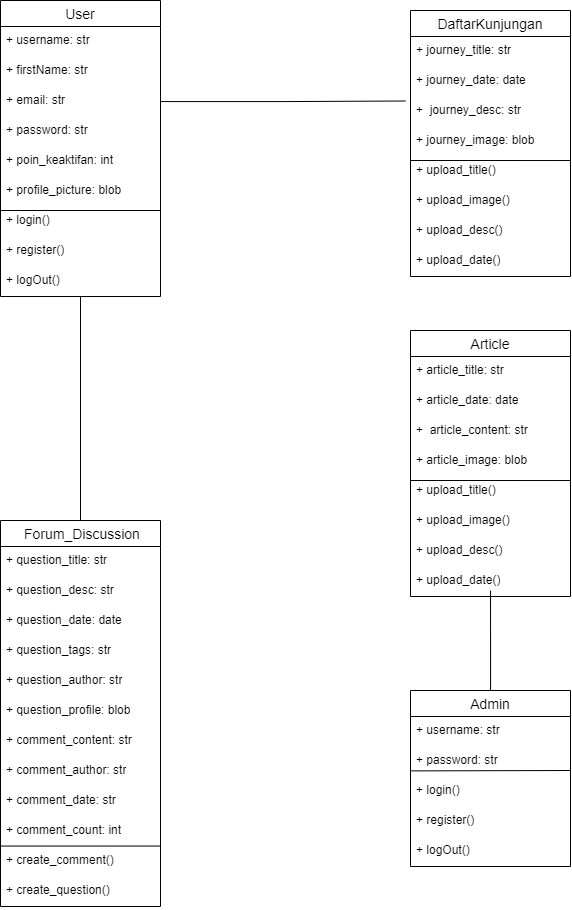

The diagram above was exported from draw.io. Its source (the exported page's mxGraphModel, read from the mxfile embedded in the PNG):
<mxGraphModel dx="1485" dy="804" grid="1" gridSize="10" guides="1" tooltips="1" connect="1" arrows="1" fold="1" page="1" pageScale="1" pageWidth="850" pageHeight="1100" math="0" shadow="0" extFonts="Permanent Marker^https://fonts.googleapis.com/css?family=Permanent+Marker">
  <root>
    <mxCell id="0" />
    <mxCell id="1" parent="0" />
    <mxCell id="vuVlP03KhbHtaB3gYesQ-81" style="edgeStyle=orthogonalEdgeStyle;rounded=0;orthogonalLoop=1;jettySize=auto;html=1;entryX=0.5;entryY=0;entryDx=0;entryDy=0;endArrow=none;endFill=0;" edge="1" parent="1" source="vuVlP03KhbHtaB3gYesQ-6" target="vuVlP03KhbHtaB3gYesQ-35">
      <mxGeometry relative="1" as="geometry" />
    </mxCell>
    <mxCell id="vuVlP03KhbHtaB3gYesQ-6" value="User" style="swimlane;fontStyle=0;childLayout=stackLayout;horizontal=1;startSize=26;horizontalStack=0;resizeParent=1;resizeParentMax=0;resizeLast=0;collapsible=1;marginBottom=0;align=center;fontSize=14;" vertex="1" parent="1">
      <mxGeometry x="170" y="100" width="160" height="296" as="geometry" />
    </mxCell>
    <mxCell id="vuVlP03KhbHtaB3gYesQ-7" value="+ username: str" style="text;strokeColor=none;fillColor=none;spacingLeft=4;spacingRight=4;overflow=hidden;rotatable=0;points=[[0,0.5],[1,0.5]];portConstraint=eastwest;fontSize=12;whiteSpace=wrap;html=1;" vertex="1" parent="vuVlP03KhbHtaB3gYesQ-6">
      <mxGeometry y="26" width="160" height="30" as="geometry" />
    </mxCell>
    <mxCell id="vuVlP03KhbHtaB3gYesQ-8" value="+ firstName: str" style="text;strokeColor=none;fillColor=none;spacingLeft=4;spacingRight=4;overflow=hidden;rotatable=0;points=[[0,0.5],[1,0.5]];portConstraint=eastwest;fontSize=12;whiteSpace=wrap;html=1;" vertex="1" parent="vuVlP03KhbHtaB3gYesQ-6">
      <mxGeometry y="56" width="160" height="30" as="geometry" />
    </mxCell>
    <mxCell id="vuVlP03KhbHtaB3gYesQ-9" value="+ email: str" style="text;strokeColor=none;fillColor=none;spacingLeft=4;spacingRight=4;overflow=hidden;rotatable=0;points=[[0,0.5],[1,0.5]];portConstraint=eastwest;fontSize=12;whiteSpace=wrap;html=1;" vertex="1" parent="vuVlP03KhbHtaB3gYesQ-6">
      <mxGeometry y="86" width="160" height="30" as="geometry" />
    </mxCell>
    <mxCell id="vuVlP03KhbHtaB3gYesQ-14" value="+ password: str" style="text;strokeColor=none;fillColor=none;spacingLeft=4;spacingRight=4;overflow=hidden;rotatable=0;points=[[0,0.5],[1,0.5]];portConstraint=eastwest;fontSize=12;whiteSpace=wrap;html=1;" vertex="1" parent="vuVlP03KhbHtaB3gYesQ-6">
      <mxGeometry y="116" width="160" height="30" as="geometry" />
    </mxCell>
    <mxCell id="vuVlP03KhbHtaB3gYesQ-32" value="" style="endArrow=none;html=1;rounded=0;" edge="1" parent="vuVlP03KhbHtaB3gYesQ-6">
      <mxGeometry width="50" height="50" relative="1" as="geometry">
        <mxPoint y="210" as="sourcePoint" />
        <mxPoint x="160" y="210" as="targetPoint" />
      </mxGeometry>
    </mxCell>
    <mxCell id="vuVlP03KhbHtaB3gYesQ-16" value="+ poin_keaktifan: int" style="text;strokeColor=none;fillColor=none;spacingLeft=4;spacingRight=4;overflow=hidden;rotatable=0;points=[[0,0.5],[1,0.5]];portConstraint=eastwest;fontSize=12;whiteSpace=wrap;html=1;" vertex="1" parent="vuVlP03KhbHtaB3gYesQ-6">
      <mxGeometry y="146" width="160" height="30" as="geometry" />
    </mxCell>
    <mxCell id="vuVlP03KhbHtaB3gYesQ-17" value="+ profile_picture: blob" style="text;strokeColor=none;fillColor=none;spacingLeft=4;spacingRight=4;overflow=hidden;rotatable=0;points=[[0,0.5],[1,0.5]];portConstraint=eastwest;fontSize=12;whiteSpace=wrap;html=1;" vertex="1" parent="vuVlP03KhbHtaB3gYesQ-6">
      <mxGeometry y="176" width="160" height="30" as="geometry" />
    </mxCell>
    <mxCell id="vuVlP03KhbHtaB3gYesQ-18" value="+ login()" style="text;strokeColor=none;fillColor=none;spacingLeft=4;spacingRight=4;overflow=hidden;rotatable=0;points=[[0,0.5],[1,0.5]];portConstraint=eastwest;fontSize=12;whiteSpace=wrap;html=1;" vertex="1" parent="vuVlP03KhbHtaB3gYesQ-6">
      <mxGeometry y="206" width="160" height="30" as="geometry" />
    </mxCell>
    <mxCell id="vuVlP03KhbHtaB3gYesQ-19" value="+ register()" style="text;strokeColor=none;fillColor=none;spacingLeft=4;spacingRight=4;overflow=hidden;rotatable=0;points=[[0,0.5],[1,0.5]];portConstraint=eastwest;fontSize=12;whiteSpace=wrap;html=1;" vertex="1" parent="vuVlP03KhbHtaB3gYesQ-6">
      <mxGeometry y="236" width="160" height="30" as="geometry" />
    </mxCell>
    <mxCell id="vuVlP03KhbHtaB3gYesQ-20" value="+ logOut()&amp;nbsp;" style="text;strokeColor=none;fillColor=none;spacingLeft=4;spacingRight=4;overflow=hidden;rotatable=0;points=[[0,0.5],[1,0.5]];portConstraint=eastwest;fontSize=12;whiteSpace=wrap;html=1;" vertex="1" parent="vuVlP03KhbHtaB3gYesQ-6">
      <mxGeometry y="266" width="160" height="30" as="geometry" />
    </mxCell>
    <mxCell id="vuVlP03KhbHtaB3gYesQ-22" value="DaftarKunjungan" style="swimlane;fontStyle=0;childLayout=stackLayout;horizontal=1;startSize=26;horizontalStack=0;resizeParent=1;resizeParentMax=0;resizeLast=0;collapsible=1;marginBottom=0;align=center;fontSize=14;" vertex="1" parent="1">
      <mxGeometry x="580" y="110" width="160" height="266" as="geometry" />
    </mxCell>
    <mxCell id="vuVlP03KhbHtaB3gYesQ-23" value="+ journey_title: str" style="text;strokeColor=none;fillColor=none;spacingLeft=4;spacingRight=4;overflow=hidden;rotatable=0;points=[[0,0.5],[1,0.5]];portConstraint=eastwest;fontSize=12;whiteSpace=wrap;html=1;" vertex="1" parent="vuVlP03KhbHtaB3gYesQ-22">
      <mxGeometry y="26" width="160" height="30" as="geometry" />
    </mxCell>
    <mxCell id="vuVlP03KhbHtaB3gYesQ-24" value="+ journey_date: date" style="text;strokeColor=none;fillColor=none;spacingLeft=4;spacingRight=4;overflow=hidden;rotatable=0;points=[[0,0.5],[1,0.5]];portConstraint=eastwest;fontSize=12;whiteSpace=wrap;html=1;" vertex="1" parent="vuVlP03KhbHtaB3gYesQ-22">
      <mxGeometry y="56" width="160" height="30" as="geometry" />
    </mxCell>
    <mxCell id="vuVlP03KhbHtaB3gYesQ-48" value="" style="endArrow=none;html=1;rounded=0;entryX=0.997;entryY=0.134;entryDx=0;entryDy=0;entryPerimeter=0;" edge="1" parent="vuVlP03KhbHtaB3gYesQ-22" target="vuVlP03KhbHtaB3gYesQ-29">
      <mxGeometry width="50" height="50" relative="1" as="geometry">
        <mxPoint y="150" as="sourcePoint" />
        <mxPoint x="50" y="100" as="targetPoint" />
      </mxGeometry>
    </mxCell>
    <mxCell id="vuVlP03KhbHtaB3gYesQ-25" value="+&amp;nbsp; journey_desc: str" style="text;strokeColor=none;fillColor=none;spacingLeft=4;spacingRight=4;overflow=hidden;rotatable=0;points=[[0,0.5],[1,0.5]];portConstraint=eastwest;fontSize=12;whiteSpace=wrap;html=1;" vertex="1" parent="vuVlP03KhbHtaB3gYesQ-22">
      <mxGeometry y="86" width="160" height="30" as="geometry" />
    </mxCell>
    <mxCell id="vuVlP03KhbHtaB3gYesQ-27" value="+ journey_image: blob" style="text;strokeColor=none;fillColor=none;spacingLeft=4;spacingRight=4;overflow=hidden;rotatable=0;points=[[0,0.5],[1,0.5]];portConstraint=eastwest;fontSize=12;whiteSpace=wrap;html=1;" vertex="1" parent="vuVlP03KhbHtaB3gYesQ-22">
      <mxGeometry y="116" width="160" height="30" as="geometry" />
    </mxCell>
    <mxCell id="vuVlP03KhbHtaB3gYesQ-29" value="+ upload_title()" style="text;strokeColor=none;fillColor=none;spacingLeft=4;spacingRight=4;overflow=hidden;rotatable=0;points=[[0,0.5],[1,0.5]];portConstraint=eastwest;fontSize=12;whiteSpace=wrap;html=1;" vertex="1" parent="vuVlP03KhbHtaB3gYesQ-22">
      <mxGeometry y="146" width="160" height="30" as="geometry" />
    </mxCell>
    <mxCell id="vuVlP03KhbHtaB3gYesQ-30" value="+ upload_image()" style="text;strokeColor=none;fillColor=none;spacingLeft=4;spacingRight=4;overflow=hidden;rotatable=0;points=[[0,0.5],[1,0.5]];portConstraint=eastwest;fontSize=12;whiteSpace=wrap;html=1;" vertex="1" parent="vuVlP03KhbHtaB3gYesQ-22">
      <mxGeometry y="176" width="160" height="30" as="geometry" />
    </mxCell>
    <mxCell id="vuVlP03KhbHtaB3gYesQ-31" value="+ upload_desc()&amp;nbsp;" style="text;strokeColor=none;fillColor=none;spacingLeft=4;spacingRight=4;overflow=hidden;rotatable=0;points=[[0,0.5],[1,0.5]];portConstraint=eastwest;fontSize=12;whiteSpace=wrap;html=1;" vertex="1" parent="vuVlP03KhbHtaB3gYesQ-22">
      <mxGeometry y="206" width="160" height="30" as="geometry" />
    </mxCell>
    <mxCell id="vuVlP03KhbHtaB3gYesQ-34" value="+ upload_date()&amp;nbsp;" style="text;strokeColor=none;fillColor=none;spacingLeft=4;spacingRight=4;overflow=hidden;rotatable=0;points=[[0,0.5],[1,0.5]];portConstraint=eastwest;fontSize=12;whiteSpace=wrap;html=1;" vertex="1" parent="vuVlP03KhbHtaB3gYesQ-22">
      <mxGeometry y="236" width="160" height="30" as="geometry" />
    </mxCell>
    <mxCell id="vuVlP03KhbHtaB3gYesQ-35" value=" Forum_Discussion" style="swimlane;fontStyle=0;childLayout=stackLayout;horizontal=1;startSize=26;horizontalStack=0;resizeParent=1;resizeParentMax=0;resizeLast=0;collapsible=1;marginBottom=0;align=center;fontSize=14;" vertex="1" parent="1">
      <mxGeometry x="170" y="620" width="160" height="386" as="geometry" />
    </mxCell>
    <mxCell id="vuVlP03KhbHtaB3gYesQ-36" value="+ question_title: str" style="text;strokeColor=none;fillColor=none;spacingLeft=4;spacingRight=4;overflow=hidden;rotatable=0;points=[[0,0.5],[1,0.5]];portConstraint=eastwest;fontSize=12;whiteSpace=wrap;html=1;" vertex="1" parent="vuVlP03KhbHtaB3gYesQ-35">
      <mxGeometry y="26" width="160" height="30" as="geometry" />
    </mxCell>
    <mxCell id="vuVlP03KhbHtaB3gYesQ-37" value="+ question_desc: str" style="text;strokeColor=none;fillColor=none;spacingLeft=4;spacingRight=4;overflow=hidden;rotatable=0;points=[[0,0.5],[1,0.5]];portConstraint=eastwest;fontSize=12;whiteSpace=wrap;html=1;" vertex="1" parent="vuVlP03KhbHtaB3gYesQ-35">
      <mxGeometry y="56" width="160" height="30" as="geometry" />
    </mxCell>
    <mxCell id="vuVlP03KhbHtaB3gYesQ-38" value="+ question_date: date" style="text;strokeColor=none;fillColor=none;spacingLeft=4;spacingRight=4;overflow=hidden;rotatable=0;points=[[0,0.5],[1,0.5]];portConstraint=eastwest;fontSize=12;whiteSpace=wrap;html=1;" vertex="1" parent="vuVlP03KhbHtaB3gYesQ-35">
      <mxGeometry y="86" width="160" height="30" as="geometry" />
    </mxCell>
    <mxCell id="vuVlP03KhbHtaB3gYesQ-39" value="+ question_tags: str" style="text;strokeColor=none;fillColor=none;spacingLeft=4;spacingRight=4;overflow=hidden;rotatable=0;points=[[0,0.5],[1,0.5]];portConstraint=eastwest;fontSize=12;whiteSpace=wrap;html=1;" vertex="1" parent="vuVlP03KhbHtaB3gYesQ-35">
      <mxGeometry y="116" width="160" height="30" as="geometry" />
    </mxCell>
    <mxCell id="vuVlP03KhbHtaB3gYesQ-40" value="" style="endArrow=none;html=1;rounded=0;" edge="1" parent="vuVlP03KhbHtaB3gYesQ-35" source="vuVlP03KhbHtaB3gYesQ-43">
      <mxGeometry width="50" height="50" relative="1" as="geometry">
        <mxPoint y="210" as="sourcePoint" />
        <mxPoint x="160" y="210" as="targetPoint" />
      </mxGeometry>
    </mxCell>
    <mxCell id="vuVlP03KhbHtaB3gYesQ-41" value="+ question_author: str" style="text;strokeColor=none;fillColor=none;spacingLeft=4;spacingRight=4;overflow=hidden;rotatable=0;points=[[0,0.5],[1,0.5]];portConstraint=eastwest;fontSize=12;whiteSpace=wrap;html=1;" vertex="1" parent="vuVlP03KhbHtaB3gYesQ-35">
      <mxGeometry y="146" width="160" height="30" as="geometry" />
    </mxCell>
    <mxCell id="vuVlP03KhbHtaB3gYesQ-42" value="+ question_profile: blob" style="text;strokeColor=none;fillColor=none;spacingLeft=4;spacingRight=4;overflow=hidden;rotatable=0;points=[[0,0.5],[1,0.5]];portConstraint=eastwest;fontSize=12;whiteSpace=wrap;html=1;" vertex="1" parent="vuVlP03KhbHtaB3gYesQ-35">
      <mxGeometry y="176" width="160" height="30" as="geometry" />
    </mxCell>
    <mxCell id="vuVlP03KhbHtaB3gYesQ-43" value="+ comment_content: str" style="text;strokeColor=none;fillColor=none;spacingLeft=4;spacingRight=4;overflow=hidden;rotatable=0;points=[[0,0.5],[1,0.5]];portConstraint=eastwest;fontSize=12;whiteSpace=wrap;html=1;" vertex="1" parent="vuVlP03KhbHtaB3gYesQ-35">
      <mxGeometry y="206" width="160" height="30" as="geometry" />
    </mxCell>
    <mxCell id="vuVlP03KhbHtaB3gYesQ-50" value="+ comment_author: str" style="text;strokeColor=none;fillColor=none;spacingLeft=4;spacingRight=4;overflow=hidden;rotatable=0;points=[[0,0.5],[1,0.5]];portConstraint=eastwest;fontSize=12;whiteSpace=wrap;html=1;" vertex="1" parent="vuVlP03KhbHtaB3gYesQ-35">
      <mxGeometry y="236" width="160" height="30" as="geometry" />
    </mxCell>
    <mxCell id="vuVlP03KhbHtaB3gYesQ-51" value="+ comment_date: str" style="text;strokeColor=none;fillColor=none;spacingLeft=4;spacingRight=4;overflow=hidden;rotatable=0;points=[[0,0.5],[1,0.5]];portConstraint=eastwest;fontSize=12;whiteSpace=wrap;html=1;" vertex="1" parent="vuVlP03KhbHtaB3gYesQ-35">
      <mxGeometry y="266" width="160" height="30" as="geometry" />
    </mxCell>
    <mxCell id="vuVlP03KhbHtaB3gYesQ-52" value="+ comment_count: int" style="text;strokeColor=none;fillColor=none;spacingLeft=4;spacingRight=4;overflow=hidden;rotatable=0;points=[[0,0.5],[1,0.5]];portConstraint=eastwest;fontSize=12;whiteSpace=wrap;html=1;" vertex="1" parent="vuVlP03KhbHtaB3gYesQ-35">
      <mxGeometry y="296" width="160" height="30" as="geometry" />
    </mxCell>
    <mxCell id="vuVlP03KhbHtaB3gYesQ-88" value="" style="endArrow=none;html=1;rounded=0;" edge="1" parent="vuVlP03KhbHtaB3gYesQ-35">
      <mxGeometry width="50" height="50" relative="1" as="geometry">
        <mxPoint y="325.54999999999995" as="sourcePoint" />
        <mxPoint x="160" y="325.54999999999995" as="targetPoint" />
      </mxGeometry>
    </mxCell>
    <mxCell id="vuVlP03KhbHtaB3gYesQ-53" value="+ create_comment()" style="text;strokeColor=none;fillColor=none;spacingLeft=4;spacingRight=4;overflow=hidden;rotatable=0;points=[[0,0.5],[1,0.5]];portConstraint=eastwest;fontSize=12;whiteSpace=wrap;html=1;" vertex="1" parent="vuVlP03KhbHtaB3gYesQ-35">
      <mxGeometry y="326" width="160" height="30" as="geometry" />
    </mxCell>
    <mxCell id="vuVlP03KhbHtaB3gYesQ-54" value="+ create_question()" style="text;strokeColor=none;fillColor=none;spacingLeft=4;spacingRight=4;overflow=hidden;rotatable=0;points=[[0,0.5],[1,0.5]];portConstraint=eastwest;fontSize=12;whiteSpace=wrap;html=1;" vertex="1" parent="vuVlP03KhbHtaB3gYesQ-35">
      <mxGeometry y="356" width="160" height="30" as="geometry" />
    </mxCell>
    <mxCell id="vuVlP03KhbHtaB3gYesQ-55" value="Article" style="swimlane;fontStyle=0;childLayout=stackLayout;horizontal=1;startSize=26;horizontalStack=0;resizeParent=1;resizeParentMax=0;resizeLast=0;collapsible=1;marginBottom=0;align=center;fontSize=14;" vertex="1" parent="1">
      <mxGeometry x="580" y="430" width="160" height="266" as="geometry" />
    </mxCell>
    <mxCell id="vuVlP03KhbHtaB3gYesQ-56" value="+ article_title: str" style="text;strokeColor=none;fillColor=none;spacingLeft=4;spacingRight=4;overflow=hidden;rotatable=0;points=[[0,0.5],[1,0.5]];portConstraint=eastwest;fontSize=12;whiteSpace=wrap;html=1;" vertex="1" parent="vuVlP03KhbHtaB3gYesQ-55">
      <mxGeometry y="26" width="160" height="30" as="geometry" />
    </mxCell>
    <mxCell id="vuVlP03KhbHtaB3gYesQ-57" value="+ article_date: date" style="text;strokeColor=none;fillColor=none;spacingLeft=4;spacingRight=4;overflow=hidden;rotatable=0;points=[[0,0.5],[1,0.5]];portConstraint=eastwest;fontSize=12;whiteSpace=wrap;html=1;" vertex="1" parent="vuVlP03KhbHtaB3gYesQ-55">
      <mxGeometry y="56" width="160" height="30" as="geometry" />
    </mxCell>
    <mxCell id="vuVlP03KhbHtaB3gYesQ-58" value="" style="endArrow=none;html=1;rounded=0;entryX=0.997;entryY=0.134;entryDx=0;entryDy=0;entryPerimeter=0;" edge="1" parent="vuVlP03KhbHtaB3gYesQ-55" target="vuVlP03KhbHtaB3gYesQ-61">
      <mxGeometry width="50" height="50" relative="1" as="geometry">
        <mxPoint y="150" as="sourcePoint" />
        <mxPoint x="50" y="100" as="targetPoint" />
      </mxGeometry>
    </mxCell>
    <mxCell id="vuVlP03KhbHtaB3gYesQ-59" value="+&amp;nbsp; article_content: str" style="text;strokeColor=none;fillColor=none;spacingLeft=4;spacingRight=4;overflow=hidden;rotatable=0;points=[[0,0.5],[1,0.5]];portConstraint=eastwest;fontSize=12;whiteSpace=wrap;html=1;" vertex="1" parent="vuVlP03KhbHtaB3gYesQ-55">
      <mxGeometry y="86" width="160" height="30" as="geometry" />
    </mxCell>
    <mxCell id="vuVlP03KhbHtaB3gYesQ-60" value="+ article_image: blob" style="text;strokeColor=none;fillColor=none;spacingLeft=4;spacingRight=4;overflow=hidden;rotatable=0;points=[[0,0.5],[1,0.5]];portConstraint=eastwest;fontSize=12;whiteSpace=wrap;html=1;" vertex="1" parent="vuVlP03KhbHtaB3gYesQ-55">
      <mxGeometry y="116" width="160" height="30" as="geometry" />
    </mxCell>
    <mxCell id="vuVlP03KhbHtaB3gYesQ-61" value="+ upload_title()" style="text;strokeColor=none;fillColor=none;spacingLeft=4;spacingRight=4;overflow=hidden;rotatable=0;points=[[0,0.5],[1,0.5]];portConstraint=eastwest;fontSize=12;whiteSpace=wrap;html=1;" vertex="1" parent="vuVlP03KhbHtaB3gYesQ-55">
      <mxGeometry y="146" width="160" height="30" as="geometry" />
    </mxCell>
    <mxCell id="vuVlP03KhbHtaB3gYesQ-62" value="+ upload_image()" style="text;strokeColor=none;fillColor=none;spacingLeft=4;spacingRight=4;overflow=hidden;rotatable=0;points=[[0,0.5],[1,0.5]];portConstraint=eastwest;fontSize=12;whiteSpace=wrap;html=1;" vertex="1" parent="vuVlP03KhbHtaB3gYesQ-55">
      <mxGeometry y="176" width="160" height="30" as="geometry" />
    </mxCell>
    <mxCell id="vuVlP03KhbHtaB3gYesQ-63" value="+ upload_desc()&amp;nbsp;" style="text;strokeColor=none;fillColor=none;spacingLeft=4;spacingRight=4;overflow=hidden;rotatable=0;points=[[0,0.5],[1,0.5]];portConstraint=eastwest;fontSize=12;whiteSpace=wrap;html=1;" vertex="1" parent="vuVlP03KhbHtaB3gYesQ-55">
      <mxGeometry y="206" width="160" height="30" as="geometry" />
    </mxCell>
    <mxCell id="vuVlP03KhbHtaB3gYesQ-64" value="+ upload_date()&amp;nbsp;" style="text;strokeColor=none;fillColor=none;spacingLeft=4;spacingRight=4;overflow=hidden;rotatable=0;points=[[0,0.5],[1,0.5]];portConstraint=eastwest;fontSize=12;whiteSpace=wrap;html=1;" vertex="1" parent="vuVlP03KhbHtaB3gYesQ-55">
      <mxGeometry y="236" width="160" height="30" as="geometry" />
    </mxCell>
    <mxCell id="vuVlP03KhbHtaB3gYesQ-80" style="edgeStyle=orthogonalEdgeStyle;rounded=0;orthogonalLoop=1;jettySize=auto;html=1;endArrow=none;endFill=0;" edge="1" parent="1" source="vuVlP03KhbHtaB3gYesQ-65">
      <mxGeometry relative="1" as="geometry">
        <mxPoint x="660" y="689.9999999999998" as="targetPoint" />
      </mxGeometry>
    </mxCell>
    <mxCell id="vuVlP03KhbHtaB3gYesQ-65" value="Admin" style="swimlane;fontStyle=0;childLayout=stackLayout;horizontal=1;startSize=26;horizontalStack=0;resizeParent=1;resizeParentMax=0;resizeLast=0;collapsible=1;marginBottom=0;align=center;fontSize=14;" vertex="1" parent="1">
      <mxGeometry x="580" y="790" width="160" height="176" as="geometry" />
    </mxCell>
    <mxCell id="vuVlP03KhbHtaB3gYesQ-66" value="+ username: str" style="text;strokeColor=none;fillColor=none;spacingLeft=4;spacingRight=4;overflow=hidden;rotatable=0;points=[[0,0.5],[1,0.5]];portConstraint=eastwest;fontSize=12;whiteSpace=wrap;html=1;" vertex="1" parent="vuVlP03KhbHtaB3gYesQ-65">
      <mxGeometry y="26" width="160" height="30" as="geometry" />
    </mxCell>
    <mxCell id="vuVlP03KhbHtaB3gYesQ-69" value="+ password: str" style="text;strokeColor=none;fillColor=none;spacingLeft=4;spacingRight=4;overflow=hidden;rotatable=0;points=[[0,0.5],[1,0.5]];portConstraint=eastwest;fontSize=12;whiteSpace=wrap;html=1;" vertex="1" parent="vuVlP03KhbHtaB3gYesQ-65">
      <mxGeometry y="56" width="160" height="30" as="geometry" />
    </mxCell>
    <mxCell id="vuVlP03KhbHtaB3gYesQ-77" value="" style="endArrow=none;html=1;rounded=0;exitX=0.005;exitY=0.813;exitDx=0;exitDy=0;exitPerimeter=0;" edge="1" parent="vuVlP03KhbHtaB3gYesQ-65" source="vuVlP03KhbHtaB3gYesQ-69">
      <mxGeometry width="50" height="50" relative="1" as="geometry">
        <mxPoint x="110" y="130" as="sourcePoint" />
        <mxPoint x="160" y="80" as="targetPoint" />
      </mxGeometry>
    </mxCell>
    <mxCell id="vuVlP03KhbHtaB3gYesQ-73" value="+ login()" style="text;strokeColor=none;fillColor=none;spacingLeft=4;spacingRight=4;overflow=hidden;rotatable=0;points=[[0,0.5],[1,0.5]];portConstraint=eastwest;fontSize=12;whiteSpace=wrap;html=1;" vertex="1" parent="vuVlP03KhbHtaB3gYesQ-65">
      <mxGeometry y="86" width="160" height="30" as="geometry" />
    </mxCell>
    <mxCell id="vuVlP03KhbHtaB3gYesQ-74" value="+ register()" style="text;strokeColor=none;fillColor=none;spacingLeft=4;spacingRight=4;overflow=hidden;rotatable=0;points=[[0,0.5],[1,0.5]];portConstraint=eastwest;fontSize=12;whiteSpace=wrap;html=1;" vertex="1" parent="vuVlP03KhbHtaB3gYesQ-65">
      <mxGeometry y="116" width="160" height="30" as="geometry" />
    </mxCell>
    <mxCell id="vuVlP03KhbHtaB3gYesQ-75" value="+ logOut()&amp;nbsp;" style="text;strokeColor=none;fillColor=none;spacingLeft=4;spacingRight=4;overflow=hidden;rotatable=0;points=[[0,0.5],[1,0.5]];portConstraint=eastwest;fontSize=12;whiteSpace=wrap;html=1;" vertex="1" parent="vuVlP03KhbHtaB3gYesQ-65">
      <mxGeometry y="146" width="160" height="30" as="geometry" />
    </mxCell>
    <mxCell id="vuVlP03KhbHtaB3gYesQ-82" style="edgeStyle=orthogonalEdgeStyle;rounded=0;orthogonalLoop=1;jettySize=auto;html=1;entryX=-0.032;entryY=0.15;entryDx=0;entryDy=0;entryPerimeter=0;endArrow=none;endFill=0;" edge="1" parent="1" source="vuVlP03KhbHtaB3gYesQ-9" target="vuVlP03KhbHtaB3gYesQ-25">
      <mxGeometry relative="1" as="geometry" />
    </mxCell>
  </root>
</mxGraphModel>